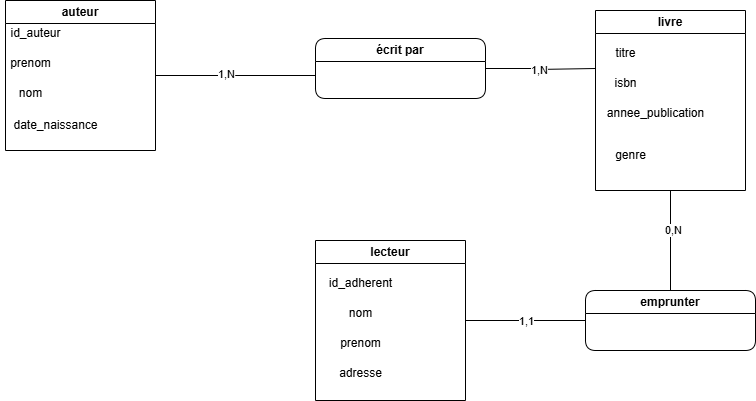

The diagram above was exported from draw.io. Its source (the exported page's mxGraphModel, read from the mxfile embedded in the PNG):
<mxGraphModel dx="794" dy="446" grid="1" gridSize="10" guides="1" tooltips="1" connect="1" arrows="1" fold="1" page="1" pageScale="1" pageWidth="827" pageHeight="1169" math="0" shadow="0">
  <root>
    <mxCell id="0" />
    <mxCell id="1" parent="0" />
    <mxCell id="N4-hfR98_KDmbXw1FVIk-22" style="edgeStyle=orthogonalEdgeStyle;rounded=0;orthogonalLoop=1;jettySize=auto;html=1;endArrow=none;startFill=0;" edge="1" parent="1" source="N4-hfR98_KDmbXw1FVIk-1">
      <mxGeometry relative="1" as="geometry">
        <mxPoint x="320" y="105" as="targetPoint" />
      </mxGeometry>
    </mxCell>
    <mxCell id="N4-hfR98_KDmbXw1FVIk-24" value="1,N" style="edgeLabel;html=1;align=center;verticalAlign=middle;resizable=0;points=[];" vertex="1" connectable="0" parent="N4-hfR98_KDmbXw1FVIk-22">
      <mxGeometry x="-0.1319" y="2" relative="1" as="geometry">
        <mxPoint as="offset" />
      </mxGeometry>
    </mxCell>
    <mxCell id="N4-hfR98_KDmbXw1FVIk-1" value="auteur" style="swimlane;whiteSpace=wrap;html=1;" vertex="1" parent="1">
      <mxGeometry x="10" y="30" width="150" height="150" as="geometry" />
    </mxCell>
    <mxCell id="N4-hfR98_KDmbXw1FVIk-5" value="prenom" style="text;html=1;align=center;verticalAlign=middle;resizable=0;points=[];autosize=1;strokeColor=none;fillColor=none;" vertex="1" parent="N4-hfR98_KDmbXw1FVIk-1">
      <mxGeometry x="-5" y="48" width="60" height="30" as="geometry" />
    </mxCell>
    <mxCell id="N4-hfR98_KDmbXw1FVIk-6" value="date_naissance" style="text;html=1;align=center;verticalAlign=middle;resizable=0;points=[];autosize=1;strokeColor=none;fillColor=none;" vertex="1" parent="N4-hfR98_KDmbXw1FVIk-1">
      <mxGeometry x="-5" y="110" width="110" height="30" as="geometry" />
    </mxCell>
    <mxCell id="N4-hfR98_KDmbXw1FVIk-4" value="nom" style="text;html=1;align=center;verticalAlign=middle;resizable=0;points=[];autosize=1;strokeColor=none;fillColor=none;" vertex="1" parent="N4-hfR98_KDmbXw1FVIk-1">
      <mxGeometry y="78" width="50" height="30" as="geometry" />
    </mxCell>
    <mxCell id="N4-hfR98_KDmbXw1FVIk-7" value="id_auteur" style="text;html=1;align=center;verticalAlign=middle;resizable=0;points=[];autosize=1;strokeColor=none;fillColor=none;" vertex="1" parent="N4-hfR98_KDmbXw1FVIk-1">
      <mxGeometry x="-5" y="18" width="70" height="30" as="geometry" />
    </mxCell>
    <mxCell id="N4-hfR98_KDmbXw1FVIk-2" value="livre" style="swimlane;whiteSpace=wrap;html=1;" vertex="1" parent="1">
      <mxGeometry x="600" y="40" width="150" height="180" as="geometry" />
    </mxCell>
    <mxCell id="N4-hfR98_KDmbXw1FVIk-9" value="isbn" style="text;html=1;align=center;verticalAlign=middle;resizable=0;points=[];autosize=1;strokeColor=none;fillColor=none;" vertex="1" parent="N4-hfR98_KDmbXw1FVIk-2">
      <mxGeometry x="5" y="58" width="50" height="30" as="geometry" />
    </mxCell>
    <mxCell id="N4-hfR98_KDmbXw1FVIk-10" value="annee_publication" style="text;html=1;align=center;verticalAlign=middle;resizable=0;points=[];autosize=1;strokeColor=none;fillColor=none;" vertex="1" parent="N4-hfR98_KDmbXw1FVIk-2">
      <mxGeometry y="88" width="120" height="30" as="geometry" />
    </mxCell>
    <mxCell id="N4-hfR98_KDmbXw1FVIk-11" value="genre" style="text;html=1;align=center;verticalAlign=middle;resizable=0;points=[];autosize=1;strokeColor=none;fillColor=none;" vertex="1" parent="N4-hfR98_KDmbXw1FVIk-2">
      <mxGeometry x="10" y="130" width="50" height="30" as="geometry" />
    </mxCell>
    <mxCell id="N4-hfR98_KDmbXw1FVIk-17" style="edgeStyle=orthogonalEdgeStyle;rounded=0;orthogonalLoop=1;jettySize=auto;html=1;exitX=1;exitY=0.5;exitDx=0;exitDy=0;entryX=0;entryY=0.5;entryDx=0;entryDy=0;endArrow=none;startFill=0;" edge="1" parent="1" source="N4-hfR98_KDmbXw1FVIk-3" target="N4-hfR98_KDmbXw1FVIk-16">
      <mxGeometry relative="1" as="geometry" />
    </mxCell>
    <mxCell id="N4-hfR98_KDmbXw1FVIk-19" value="1,1" style="edgeLabel;html=1;align=center;verticalAlign=middle;resizable=0;points=[];" vertex="1" connectable="0" parent="N4-hfR98_KDmbXw1FVIk-17">
      <mxGeometry x="-0.0056" relative="1" as="geometry">
        <mxPoint as="offset" />
      </mxGeometry>
    </mxCell>
    <mxCell id="N4-hfR98_KDmbXw1FVIk-3" value="lecteur" style="swimlane;whiteSpace=wrap;html=1;" vertex="1" parent="1">
      <mxGeometry x="320" y="270" width="150" height="160" as="geometry" />
    </mxCell>
    <mxCell id="N4-hfR98_KDmbXw1FVIk-12" value="id_adherent" style="text;html=1;align=center;verticalAlign=middle;resizable=0;points=[];autosize=1;strokeColor=none;fillColor=none;" vertex="1" parent="N4-hfR98_KDmbXw1FVIk-3">
      <mxGeometry y="28" width="90" height="30" as="geometry" />
    </mxCell>
    <mxCell id="N4-hfR98_KDmbXw1FVIk-13" value="nom" style="text;html=1;align=center;verticalAlign=middle;resizable=0;points=[];autosize=1;strokeColor=none;fillColor=none;" vertex="1" parent="N4-hfR98_KDmbXw1FVIk-3">
      <mxGeometry x="20" y="58" width="50" height="30" as="geometry" />
    </mxCell>
    <mxCell id="N4-hfR98_KDmbXw1FVIk-14" value="prenom" style="text;html=1;align=center;verticalAlign=middle;resizable=0;points=[];autosize=1;strokeColor=none;fillColor=none;" vertex="1" parent="N4-hfR98_KDmbXw1FVIk-3">
      <mxGeometry x="15" y="88" width="60" height="30" as="geometry" />
    </mxCell>
    <mxCell id="N4-hfR98_KDmbXw1FVIk-15" value="adresse" style="text;html=1;align=center;verticalAlign=middle;resizable=0;points=[];autosize=1;strokeColor=none;fillColor=none;" vertex="1" parent="N4-hfR98_KDmbXw1FVIk-3">
      <mxGeometry x="10" y="118" width="70" height="30" as="geometry" />
    </mxCell>
    <mxCell id="N4-hfR98_KDmbXw1FVIk-8" value="titre" style="text;html=1;align=center;verticalAlign=middle;resizable=0;points=[];autosize=1;strokeColor=none;fillColor=none;" vertex="1" parent="1">
      <mxGeometry x="610" y="68" width="40" height="30" as="geometry" />
    </mxCell>
    <mxCell id="N4-hfR98_KDmbXw1FVIk-18" style="edgeStyle=orthogonalEdgeStyle;rounded=0;orthogonalLoop=1;jettySize=auto;html=1;entryX=0.5;entryY=1;entryDx=0;entryDy=0;endArrow=none;startFill=0;" edge="1" parent="1" source="N4-hfR98_KDmbXw1FVIk-16" target="N4-hfR98_KDmbXw1FVIk-2">
      <mxGeometry relative="1" as="geometry" />
    </mxCell>
    <mxCell id="N4-hfR98_KDmbXw1FVIk-20" value="0,N" style="edgeLabel;html=1;align=center;verticalAlign=middle;resizable=0;points=[];" vertex="1" connectable="0" parent="N4-hfR98_KDmbXw1FVIk-18">
      <mxGeometry x="0.2267" y="-2" relative="1" as="geometry">
        <mxPoint as="offset" />
      </mxGeometry>
    </mxCell>
    <mxCell id="N4-hfR98_KDmbXw1FVIk-16" value="emprunter" style="swimlane;whiteSpace=wrap;html=1;rounded=1;" vertex="1" parent="1">
      <mxGeometry x="590" y="320" width="170" height="60" as="geometry" />
    </mxCell>
    <mxCell id="N4-hfR98_KDmbXw1FVIk-23" style="edgeStyle=orthogonalEdgeStyle;rounded=0;orthogonalLoop=1;jettySize=auto;html=1;endArrow=none;startFill=0;" edge="1" parent="1" source="N4-hfR98_KDmbXw1FVIk-21">
      <mxGeometry relative="1" as="geometry">
        <mxPoint x="600" y="98" as="targetPoint" />
        <Array as="points">
          <mxPoint x="540" y="98" />
          <mxPoint x="540" y="99" />
        </Array>
      </mxGeometry>
    </mxCell>
    <mxCell id="N4-hfR98_KDmbXw1FVIk-26" value="1,N" style="edgeLabel;html=1;align=center;verticalAlign=middle;resizable=0;points=[];" vertex="1" connectable="0" parent="N4-hfR98_KDmbXw1FVIk-23">
      <mxGeometry x="-0.0333" y="-1" relative="1" as="geometry">
        <mxPoint as="offset" />
      </mxGeometry>
    </mxCell>
    <mxCell id="N4-hfR98_KDmbXw1FVIk-21" value="écrit par" style="swimlane;whiteSpace=wrap;html=1;rounded=1;" vertex="1" parent="1">
      <mxGeometry x="320" y="68" width="170" height="60" as="geometry" />
    </mxCell>
  </root>
</mxGraphModel>